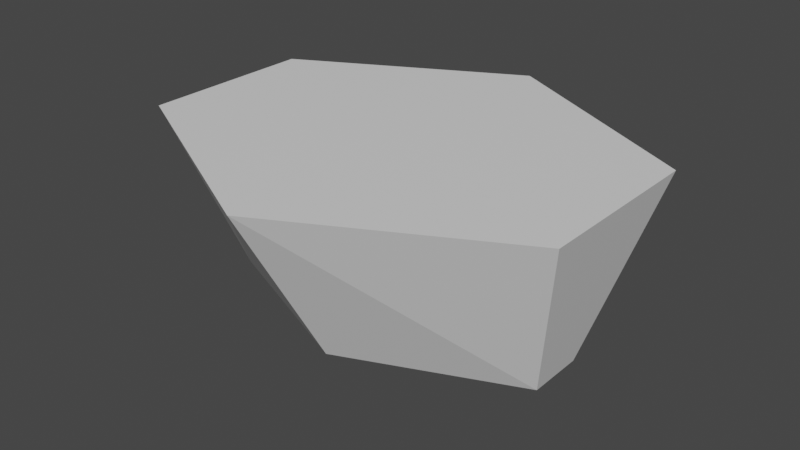 # Source: C4.blend  (saved by Blender 3.4.6; exported with 4.5.12 LTS)
import bpy
from mathutils import Matrix  # noqa: F401  (used for matrix-valued properties, if any)

bpy.ops.wm.read_factory_settings(use_empty=True)
scene = bpy.context.scene
scene.name = 'Scene'

# ---- collections
col_collection = bpy.data.collections.new('Collection'); scene.collection.children.link(col_collection)

# ---- materials (node trees are filled in below, after node groups)
mat_material = bpy.data.materials.new('Material')
mat_material.alpha_threshold = 0.0
mat_material.use_transparent_shadow = False
mat_material.roughness = 0.5
mat_material.line_color = (0.0, 0.0, 0.0, 1.0)

# ---- material node trees
mat_material.use_nodes = True; mat_material.node_tree.nodes.clear()
_N = mat_material.node_tree.nodes; _L = mat_material.node_tree.links
n0 = _N.new('ShaderNodeOutputMaterial'); n0.name = 'Material Output'; n0.location = (300, 300)
n1 = _N.new('ShaderNodeBsdfPrincipled'); n1.name = 'Principled BSDF'; n1.location = (10, 300)
n1.distribution = 'GGX'
n1.subsurface_method = 'RANDOM_WALK_SKIN'
n1.inputs[3].default_value = 1.45
n1.inputs[27].default_value = (0.0, 0.0, 0.0, 1.0)
n1.inputs[28].default_value = 1.0
_L.new(n1.outputs[0], n0.inputs[0])
n0.is_active_output = True

# ---- world
world_world = bpy.data.worlds.new('World'); scene.world = world_world
world_world.use_nodes = True; world_world.node_tree.nodes.clear()
_N = world_world.node_tree.nodes; _L = world_world.node_tree.links
n0 = _N.new('ShaderNodeOutputWorld'); n0.name = 'World Output'; n0.location = (300, 300)
n1 = _N.new('ShaderNodeBackground'); n1.name = 'Background'; n1.location = (10, 300)
n1.inputs[0].default_value = (0.05088, 0.05088, 0.05088, 1.0)
_L.new(n1.outputs[0], n0.inputs[0])
n0.is_active_output = True
world_world.color = (0.05088, 0.05088, 0.05088)
world_world.use_sun_shadow = False
world_world.sun_shadow_jitter_overblur = 0.0

# ---- meshes
me_cube = bpy.data.meshes.new('Cube')
me_cube.from_pydata([(2.508, 1.0, 1.0), (1.978, 0.3267, -1.0), (2.508, -1.0, 1.0), (1.978, -0.3267, -1.0), (0.0, 2.309, 1.0), (0.0, 1.164, -1.0), (0.0, -2.309, 1.0), (0.0, -1.164, -1.0)], [], [(0, 4, 6, 2), (3, 2, 6, 7), (7, 6, 4, 5), (5, 1, 3, 7), (1, 0, 2, 3), (5, 4, 0, 1)])
_uv = me_cube.uv_layers.new(name='UVMap')
_uv.uv.foreach_set('vector', [0.625, 0.5, 0.875, 0.5, 0.875, 0.75, 0.625, 0.75, 0.375, 0.75, 0.625, 0.75, 0.625, 1.0, 0.375, 1.0, 0.375, 0.0, 0.625, 0.0, 0.625, 0.25, 0.375, 0.25, 0.125, 0.5, 0.375, 0.5, 0.375, 0.75, 0.125, 0.75, 0.375, 0.5, 0.625, 0.5, 0.625, 0.75, 0.375, 0.75, 0.375, 0.25, 0.625, 0.25, 0.625, 0.5, 0.375, 0.5])
me_cube.materials.append(mat_material)
me_cube.use_mirror_vertex_groups = False
me_cube.update()

# ---- objects
ob_cube = bpy.data.objects.new('Cube', me_cube)

# ---- transforms, parenting, visibility, modifiers, constraints
ob_cube.location = (0.0, 0.0, 0.0)
ob_cube.lock_rotations_4d = False
ob_cube.empty_display_type = 'ARROWS'
ob_cube.lineart.crease_threshold = 0.0
_m = ob_cube.modifiers.new('Mirror', 'MIRROR')
_m.use_clip = True

# ---- collection membership
col_collection.objects.link(ob_cube)

# ---- scene / render settings (as saved in the file)
scene.frame_start = 1; scene.frame_end = 250; scene.frame_set(1)
scene.render.engine = 'BLENDER_EEVEE_NEXT'
scene.cycles.sampling_pattern = 'TABULATED_SOBOL'
scene.cycles.use_light_tree = False
scene.view_settings.view_transform = 'Filmic'
bpy.context.view_layer.update()

# ---- added for rendering (the .blend has no active camera and no usable light): camera, sun
cam_auto = bpy.data.cameras.new('AutoCamera')
cam_auto.lens = 50.0
cam_auto.sensor_width = 36.0
cam_auto.clip_end = 1000.0
ob_auto_camera = bpy.data.objects.new('AutoCamera', cam_auto)
scene.collection.objects.link(ob_auto_camera)
ob_auto_camera.location = (6.57298, -7.88758, 5.25838)
ob_auto_camera.rotation_euler = (1.09748, -7.21219e-08, 0.694738)
scene.camera = ob_auto_camera
light_auto_sun = bpy.data.lights.new('AutoSun', 'SUN')
light_auto_sun.energy = 3.0
light_auto_sun.angle = 0.0523599
ob_auto_sun = bpy.data.objects.new('AutoSun', light_auto_sun)
scene.collection.objects.link(ob_auto_sun)
ob_auto_sun.rotation_euler = (0.872665, 0.174533, 0.523599)
bpy.context.view_layer.update()
